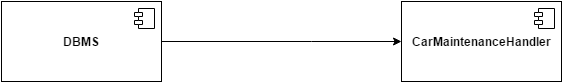

The diagram above was exported from draw.io. Its source (the exported page's mxGraphModel, read from the mxfile embedded in the PNG):
<mxGraphModel dx="1426" dy="688" grid="1" gridSize="10" guides="1" tooltips="1" connect="1" arrows="1" fold="1" page="1" pageScale="1" pageWidth="826" pageHeight="1169" background="#ffffff" math="0" shadow="0">
  <root>
    <mxCell id="0" />
    <mxCell id="1" parent="0" />
    <mxCell id="2" style="edgeStyle=orthogonalEdgeStyle;rounded=0;html=1;exitX=1;exitY=0.5;entryX=0;entryY=0.5;jettySize=auto;orthogonalLoop=1;" edge="1" source="3" target="6" parent="1">
      <mxGeometry x="360" y="400" as="geometry">
        <Array as="points">
          <mxPoint x="510" y="400" />
          <mxPoint x="510" y="400" />
        </Array>
      </mxGeometry>
    </mxCell>
    <mxCell id="3" value="&lt;b&gt;DBMS&lt;/b&gt;" style="html=1;" vertex="1" parent="1">
      <mxGeometry x="200" y="360" width="160" height="80" as="geometry" />
    </mxCell>
    <mxCell id="4" value="" style="shape=component;jettyWidth=8;jettyHeight=4;" vertex="1" parent="3">
      <mxGeometry x="1" width="20" height="20" relative="1" as="geometry">
        <mxPoint x="-27" y="7" as="offset" />
      </mxGeometry>
    </mxCell>
    <mxCell id="5" value="" style="shape=component;jettyWidth=8;jettyHeight=4;" vertex="1" parent="1">
      <mxGeometry x="333" y="367" width="20" height="20" as="geometry">
        <mxPoint x="-27" y="7" as="offset" />
      </mxGeometry>
    </mxCell>
    <mxCell id="6" value="&lt;b&gt;CarMaintenanceHandler&lt;/b&gt;" style="html=1;" vertex="1" parent="1">
      <mxGeometry x="600" y="360" width="160" height="80" as="geometry" />
    </mxCell>
    <mxCell id="7" value="" style="shape=component;jettyWidth=8;jettyHeight=4;" vertex="1" parent="6">
      <mxGeometry x="1" width="20" height="20" relative="1" as="geometry">
        <mxPoint x="-27" y="7" as="offset" />
      </mxGeometry>
    </mxCell>
    <mxCell id="8" value="" style="shape=component;jettyWidth=8;jettyHeight=4;" vertex="1" parent="1">
      <mxGeometry x="733" y="367" width="20" height="20" as="geometry">
        <mxPoint x="-27" y="7" as="offset" />
      </mxGeometry>
    </mxCell>
  </root>
</mxGraphModel>